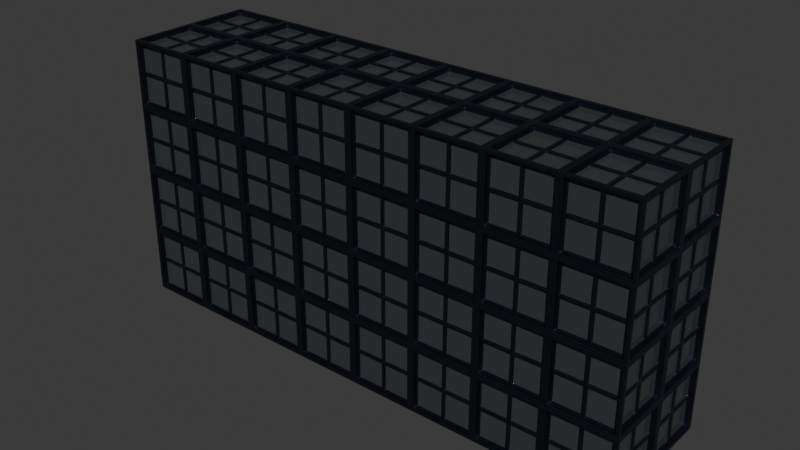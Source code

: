 # Source: residential.blend  (saved by Blender 4.0.36; exported with 4.5.12 LTS)
import bpy
from mathutils import Matrix  # noqa: F401  (used for matrix-valued properties, if any)

bpy.ops.wm.read_factory_settings(use_empty=True)
scene = bpy.context.scene
scene.name = 'Scene'

# ---- collections
col_collection = bpy.data.collections.new('Collection'); scene.collection.children.link(col_collection)

# ---- materials (node trees are filled in below, after node groups)
mat_material = bpy.data.materials.new('Material')
mat_material.alpha_threshold = 0.0
mat_material.use_transparent_shadow = False
mat_material.roughness = 0.5
mat_material.line_color = (0.0, 0.0, 0.0, 1.0)
mat_material_001 = bpy.data.materials.new('Material.001')
mat_material_001.use_transparent_shadow = False

# ---- material node trees
mat_material.use_nodes = True; mat_material.node_tree.nodes.clear()
_N = mat_material.node_tree.nodes; _L = mat_material.node_tree.links
n0 = _N.new('ShaderNodeOutputMaterial'); n0.name = 'Material Output'; n0.location = (300, 300)
n1 = _N.new('ShaderNodeBsdfPrincipled'); n1.name = 'Principled BSDF'; n1.location = (10, 300)
n1.inputs[0].default_value = (0.06117, 0.07177, 0.09997, 1.0)
n1.inputs[1].default_value = 1.0
n1.inputs[2].default_value = 0.4
n1.inputs[3].default_value = 1.45
_L.new(n1.outputs[0], n0.inputs[0])
n0.is_active_output = True
mat_material_001.use_nodes = True; mat_material_001.node_tree.nodes.clear()
_N = mat_material_001.node_tree.nodes; _L = mat_material_001.node_tree.links
n0 = _N.new('ShaderNodeBsdfPrincipled'); n0.name = 'Principled BSDF'; n0.location = (10, 300)
n0.inputs[0].default_value = (0.04028, 0.04688, 0.05, 1.0)
n0.inputs[2].default_value = 0.0
n0.inputs[3].default_value = 1.45
n1 = _N.new('ShaderNodeOutputMaterial'); n1.name = 'Material Output'; n1.location = (300, 300)
_L.new(n0.outputs[0], n1.inputs[0])
n1.is_active_output = True

# ---- world
world_world = bpy.data.worlds.new('World'); scene.world = world_world
world_world.use_nodes = True; world_world.node_tree.nodes.clear()
_N = world_world.node_tree.nodes; _L = world_world.node_tree.links
n0 = _N.new('ShaderNodeOutputWorld'); n0.name = 'World Output'; n0.location = (300, 300)
n1 = _N.new('ShaderNodeBackground'); n1.name = 'Background'; n1.location = (10, 300)
n1.inputs[0].default_value = (0.05088, 0.05088, 0.05088, 1.0)
_L.new(n1.outputs[0], n0.inputs[0])
n0.is_active_output = True
world_world.color = (0.05088, 0.05088, 0.05088)
world_world.use_sun_shadow = False
world_world.sun_shadow_jitter_overblur = 0.0

# ---- meshes
me_cube_002 = bpy.data.meshes.new('Cube.002')
me_cube_002.from_pydata([(-1.0, -1.0, -1.0), (-1.0, -1.0, 1.0), (-1.0, 1.0, -1.0), (-1.0, 1.0, 1.0), (1.0, -1.0, -1.0), (1.0, -1.0, 1.0), (1.0, 1.0, -1.0), (1.0, 1.0, 1.0), (-1.0, -0.9, -0.9), (-1.0, -0.9, 0.9), (-1.0, 0.9, 0.9), (-1.0, 0.9, -0.9), (-0.9, 1.0, -0.9), (-0.9, 1.0, 0.9), (0.9, 1.0, 0.9), (0.9, 1.0, -0.9), (1.0, 0.9, -0.9), (1.0, 0.9, 0.9), (1.0, -0.9, 0.9), (1.0, -0.9, -0.9), (0.9, -1.0, -0.9), (0.9, -1.0, 0.9), (-0.9, -1.0, 0.9), (-0.9, -1.0, -0.9), (-0.9, 0.9, -1.0), (0.9, 0.9, -1.0), (0.9, -0.9, -1.0), (-0.9, -0.9, -1.0), (0.9, 0.9, 1.0), (-0.9, 0.9, 1.0), (-0.9, -0.9, 1.0), (0.9, -0.9, 1.0), (-0.9, -0.9, -0.9), (-0.9, -0.9, 0.9), (-0.9, 0.9, -0.9), (-0.9, 0.9, 0.9), (-0.9, 0.9, 0.9), (-0.9, 0.9, -0.9), (0.9, 0.9, -0.9), (0.9, 0.9, 0.9), (0.9, 0.9, 0.9), (0.9, 0.9, -0.9), (0.9, -0.9, -0.9), (0.9, -0.9, 0.9), (0.9, -0.9, 0.9), (0.9, -0.9, -0.9), (-0.9, -0.9, -0.9), (-0.9, -0.9, 0.9), (0.9, 0.9, -0.9), (-0.9, 0.9, -0.9), (-0.9, -0.9, -0.9), (0.9, -0.9, -0.9), (-0.9, 0.9, 0.9), (0.9, 0.9, 0.9), (0.9, -0.9, 0.9), (-0.9, -0.9, 0.9), (-0.9, -0.9, 0.0), (-0.9, 0.0, -0.9), (-0.9, 0.0, 0.9), (-0.9, 0.9, 0.0), (-0.9, 0.9, 0.0), (0.0, 0.9, -0.9), (0.0, 0.9, 0.9), (0.9, 0.9, 0.0), (0.9, 0.9, 0.0), (0.9, 0.0, -0.9), (0.9, 0.0, 0.9), (0.9, -0.9, 0.0), (0.9, -0.9, 0.0), (0.0, -0.9, -0.9), (0.0, -0.9, 0.9), (-0.9, -0.9, 0.0), (0.0, 0.9, -0.9), (-0.9, 0.0, -0.9), (0.9, 0.0, -0.9), (0.0, -0.9, -0.9), (0.0, 0.9, 0.9), (0.9, 0.0, 0.9), (-0.9, 0.0, 0.9), (0.0, -0.9, 0.9), (0.0, 0.0, 0.9), (0.0, 0.0, -0.9), (0.0, -0.9, 0.0), (0.9, 0.0, 0.0), (0.0, 0.9, 0.0), (-0.9, 0.0, 0.0), (-0.9, 0.05, 0.05), (-0.9, 0.05, 0.85), (-0.9, 0.85, 0.85), (-0.9, 0.85, 0.05), (0.05, 0.9, 0.05), (0.05, 0.9, 0.85), (0.85, 0.9, 0.85), (0.85, 0.9, 0.05), (0.9, -0.05, 0.05), (0.9, -0.05, 0.85), (0.9, -0.85, 0.85), (0.9, -0.85, 0.05), (-0.05, -0.9, 0.05), (-0.05, -0.9, 0.85), (-0.85, -0.9, 0.85), (-0.85, -0.9, 0.05), (0.05, -0.05, -0.9), (0.85, -0.05, -0.9), (0.85, -0.85, -0.9), (0.05, -0.85, -0.9), (-0.05, -0.05, 0.9), (-0.85, -0.05, 0.9), (-0.85, -0.85, 0.9), (-0.05, -0.85, 0.9), (0.85, -0.05, 0.9), (0.05, -0.05, 0.9), (0.05, -0.85, 0.9), (0.85, -0.85, 0.9), (0.85, 0.85, 0.9), (0.05, 0.85, 0.9), (0.05, 0.05, 0.9), (0.85, 0.05, 0.9), (-0.05, 0.85, 0.9), (-0.85, 0.85, 0.9), (-0.85, 0.05, 0.9), (-0.05, 0.05, 0.9), (-0.85, -0.05, -0.9), (-0.05, -0.05, -0.9), (-0.05, -0.85, -0.9), (-0.85, -0.85, -0.9), (-0.85, 0.85, -0.9), (-0.05, 0.85, -0.9), (-0.05, 0.05, -0.9), (-0.85, 0.05, -0.9), (0.05, 0.85, -0.9), (0.85, 0.85, -0.9), (0.85, 0.05, -0.9), (0.05, 0.05, -0.9), (-0.05, -0.9, -0.85), (-0.05, -0.9, -0.05), (-0.85, -0.9, -0.05), (-0.85, -0.9, -0.85), (0.85, -0.9, -0.85), (0.85, -0.9, -0.05), (0.05, -0.9, -0.05), (0.05, -0.9, -0.85), (0.85, -0.9, 0.05), (0.85, -0.9, 0.85), (0.05, -0.9, 0.85), (0.05, -0.9, 0.05), (0.9, -0.05, -0.85), (0.9, -0.05, -0.05), (0.9, -0.85, -0.05), (0.9, -0.85, -0.85), (0.9, 0.85, -0.85), (0.9, 0.85, -0.05), (0.9, 0.05, -0.05), (0.9, 0.05, -0.85), (0.9, 0.85, 0.05), (0.9, 0.85, 0.85), (0.9, 0.05, 0.85), (0.9, 0.05, 0.05), (0.05, 0.9, -0.85), (0.05, 0.9, -0.05), (0.85, 0.9, -0.05), (0.85, 0.9, -0.85), (-0.85, 0.9, -0.85), (-0.85, 0.9, -0.05), (-0.05, 0.9, -0.05), (-0.05, 0.9, -0.85), (-0.85, 0.9, 0.05), (-0.85, 0.9, 0.85), (-0.05, 0.9, 0.85), (-0.05, 0.9, 0.05), (-0.9, 0.05, -0.85), (-0.9, 0.05, -0.05), (-0.9, 0.85, -0.05), (-0.9, 0.85, -0.85), (-0.9, -0.85, -0.85), (-0.9, -0.85, -0.05), (-0.9, -0.05, -0.05), (-0.9, -0.05, -0.85), (-0.9, -0.85, 0.05), (-0.9, -0.85, 0.85), (-0.9, -0.05, 0.85), (-0.9, -0.05, 0.05), (-0.85, 0.05, 0.85), (-0.85, 0.05, 0.05), (-0.85, 0.85, 0.05), (-0.85, 0.85, 0.85), (0.05, 0.85, 0.85), (0.05, 0.85, 0.05), (0.85, 0.85, 0.05), (0.85, 0.85, 0.85), (0.85, -0.05, 0.85), (0.85, -0.05, 0.05), (0.85, -0.85, 0.05), (0.85, -0.85, 0.85), (-0.05, -0.85, 0.85), (-0.05, -0.85, 0.05), (-0.85, -0.85, 0.05), (-0.85, -0.85, 0.85), (0.85, -0.05, -0.85), (0.05, -0.05, -0.85), (0.05, -0.85, -0.85), (0.85, -0.85, -0.85), (-0.85, -0.05, 0.85), (-0.05, -0.05, 0.85), (-0.05, -0.85, 0.85), (-0.85, -0.85, 0.85), (0.05, -0.05, 0.85), (0.85, -0.05, 0.85), (0.85, -0.85, 0.85), (0.05, -0.85, 0.85), (0.05, 0.85, 0.85), (0.85, 0.85, 0.85), (0.85, 0.05, 0.85), (0.05, 0.05, 0.85), (-0.85, 0.85, 0.85), (-0.05, 0.85, 0.85), (-0.05, 0.05, 0.85), (-0.85, 0.05, 0.85), (-0.05, -0.05, -0.85), (-0.85, -0.05, -0.85), (-0.85, -0.85, -0.85), (-0.05, -0.85, -0.85), (-0.05, 0.85, -0.85), (-0.85, 0.85, -0.85), (-0.85, 0.05, -0.85), (-0.05, 0.05, -0.85), (0.85, 0.85, -0.85), (0.05, 0.85, -0.85), (0.05, 0.05, -0.85), (0.85, 0.05, -0.85), (-0.05, -0.85, -0.05), (-0.05, -0.85, -0.85), (-0.85, -0.85, -0.85), (-0.85, -0.85, -0.05), (0.85, -0.85, -0.05), (0.85, -0.85, -0.85), (0.05, -0.85, -0.85), (0.05, -0.85, -0.05), (0.85, -0.85, 0.85), (0.85, -0.85, 0.05), (0.05, -0.85, 0.05), (0.05, -0.85, 0.85), (0.85, -0.05, -0.05), (0.85, -0.05, -0.85), (0.85, -0.85, -0.85), (0.85, -0.85, -0.05), (0.85, 0.85, -0.05), (0.85, 0.85, -0.85), (0.85, 0.05, -0.85), (0.85, 0.05, -0.05), (0.85, 0.85, 0.85), (0.85, 0.85, 0.05), (0.85, 0.05, 0.05), (0.85, 0.05, 0.85), (0.05, 0.85, -0.05), (0.05, 0.85, -0.85), (0.85, 0.85, -0.85), (0.85, 0.85, -0.05), (-0.85, 0.85, -0.05), (-0.85, 0.85, -0.85), (-0.05, 0.85, -0.85), (-0.05, 0.85, -0.05), (-0.85, 0.85, 0.85), (-0.85, 0.85, 0.05), (-0.05, 0.85, 0.05), (-0.05, 0.85, 0.85), (-0.85, 0.05, -0.05), (-0.85, 0.05, -0.85), (-0.85, 0.85, -0.85), (-0.85, 0.85, -0.05), (-0.85, -0.85, -0.85), (-0.85, -0.85, -0.05), (-0.85, -0.05, -0.85), (-0.85, -0.05, -0.05), (-0.85, -0.85, 0.05), (-0.85, -0.85, 0.85), (-0.85, -0.05, 0.05), (-0.85, -0.05, 0.85)], [], [(9, 10, 35, 58, 33), (20, 21, 44, 68, 45), (15, 12, 37, 61, 38), (16, 17, 40, 64, 41), (11, 8, 32, 57, 34), (12, 13, 36, 60, 37), (0, 1, 9, 8), (1, 3, 10, 9), (3, 2, 11, 10), (2, 0, 8, 11), (2, 3, 13, 12), (3, 7, 14, 13), (7, 6, 15, 14), (6, 2, 12, 15), (6, 7, 17, 16), (7, 5, 18, 17), (5, 4, 19, 18), (4, 6, 16, 19), (4, 5, 21, 20), (5, 1, 22, 21), (1, 0, 23, 22), (0, 4, 20, 23), (2, 6, 25, 24), (6, 4, 26, 25), (4, 0, 27, 26), (0, 2, 24, 27), (7, 3, 29, 28), (3, 1, 30, 29), (1, 5, 31, 30), (5, 7, 28, 31), (161, 158, 255, 256), (106, 107, 202, 203), (172, 173, 268, 269), (119, 120, 217, 214), (158, 159, 254, 255), (171, 172, 269, 266), (19, 16, 41, 65, 42), (24, 25, 48, 72, 49), (13, 14, 39, 62, 36), (23, 20, 45, 69, 46), (28, 29, 52, 76, 53), (10, 11, 34, 59, 35), (17, 18, 43, 66, 40), (27, 24, 49, 73, 50), (14, 15, 38, 63, 39), (21, 22, 47, 70, 44), (31, 28, 53, 77, 54), (18, 19, 42, 67, 43), (25, 26, 51, 74, 48), (22, 23, 46, 71, 47), (29, 30, 55, 78, 52), (26, 27, 50, 75, 51), (30, 31, 54, 79, 55), (8, 9, 33, 56, 32), (121, 118, 215, 216), (132, 133, 228, 229), (173, 170, 267, 268), (118, 119, 214, 215), (131, 132, 229, 226), (92, 93, 188, 189), (170, 171, 266, 267), (133, 130, 227, 228), (144, 145, 240, 241), (91, 92, 189, 186), (130, 131, 226, 227), (143, 144, 241, 238), (93, 90, 187, 188), (104, 105, 200, 201), (145, 142, 239, 240), (90, 91, 186, 187), (156, 157, 252, 253), (103, 104, 201, 198), (85, 58, 87, 86), (58, 35, 88, 87), (35, 59, 89, 88), (59, 85, 86, 89), (84, 62, 91, 90), (62, 39, 92, 91), (39, 63, 93, 92), (63, 84, 90, 93), (83, 66, 95, 94), (66, 43, 96, 95), (43, 67, 97, 96), (67, 83, 94, 97), (82, 70, 99, 98), (70, 47, 100, 99), (47, 71, 101, 100), (71, 82, 98, 101), (81, 74, 103, 102), (74, 51, 104, 103), (51, 75, 105, 104), (75, 81, 102, 105), (80, 78, 107, 106), (78, 55, 108, 107), (55, 79, 109, 108), (79, 80, 106, 109), (77, 80, 111, 110), (80, 79, 112, 111), (79, 54, 113, 112), (54, 77, 110, 113), (53, 76, 115, 114), (76, 80, 116, 115), (80, 77, 117, 116), (77, 53, 114, 117), (76, 52, 119, 118), (52, 78, 120, 119), (78, 80, 121, 120), (80, 76, 118, 121), (73, 81, 123, 122), (81, 75, 124, 123), (75, 50, 125, 124), (50, 73, 122, 125), (49, 72, 127, 126), (72, 81, 128, 127), (81, 73, 129, 128), (73, 49, 126, 129), (72, 48, 131, 130), (48, 74, 132, 131), (74, 81, 133, 132), (81, 72, 130, 133), (69, 82, 135, 134), (82, 71, 136, 135), (71, 46, 137, 136), (46, 69, 134, 137), (45, 68, 139, 138), (68, 82, 140, 139), (82, 69, 141, 140), (69, 45, 138, 141), (68, 44, 143, 142), (44, 70, 144, 143), (70, 82, 145, 144), (82, 68, 142, 145), (65, 83, 147, 146), (83, 67, 148, 147), (67, 42, 149, 148), (42, 65, 146, 149), (41, 64, 151, 150), (64, 83, 152, 151), (83, 65, 153, 152), (65, 41, 150, 153), (64, 40, 155, 154), (40, 66, 156, 155), (66, 83, 157, 156), (83, 64, 154, 157), (61, 84, 159, 158), (84, 63, 160, 159), (63, 38, 161, 160), (38, 61, 158, 161), (37, 60, 163, 162), (60, 84, 164, 163), (84, 61, 165, 164), (61, 37, 162, 165), (60, 36, 167, 166), (36, 62, 168, 167), (62, 84, 169, 168), (84, 60, 166, 169), (57, 85, 171, 170), (85, 59, 172, 171), (59, 34, 173, 172), (34, 57, 170, 173), (32, 56, 175, 174), (56, 85, 176, 175), (85, 57, 177, 176), (57, 32, 174, 177), (56, 33, 179, 178), (33, 58, 180, 179), (58, 85, 181, 180), (85, 56, 178, 181), (183, 182, 185, 184), (187, 186, 189, 188), (191, 190, 193, 192), (195, 194, 197, 196), (199, 198, 201, 200), (203, 202, 205, 204), (207, 206, 209, 208), (211, 210, 213, 212), (215, 214, 217, 216), (219, 218, 221, 220), (223, 222, 225, 224), (227, 226, 229, 228), (231, 230, 233, 232), (235, 234, 237, 236), (239, 238, 241, 240), (243, 242, 245, 244), (247, 246, 249, 248), (251, 250, 253, 252), (255, 254, 257, 256), (259, 258, 261, 260), (263, 262, 265, 264), (267, 266, 269, 268), (270, 271, 273, 272), (274, 275, 277, 276), (120, 121, 216, 217), (109, 106, 203, 204), (159, 160, 257, 254), (146, 147, 242, 243), (107, 108, 205, 202), (160, 161, 256, 257), (94, 95, 190, 191), (149, 146, 243, 244), (108, 109, 204, 205), (97, 94, 191, 192), (147, 148, 245, 242), (134, 135, 230, 231), (95, 96, 193, 190), (148, 149, 244, 245), (137, 134, 231, 232), (174, 175, 271, 270), (96, 97, 192, 193), (135, 136, 233, 230), (122, 123, 218, 219), (177, 174, 270, 272), (136, 137, 232, 233), (125, 122, 219, 220), (175, 176, 273, 271), (162, 163, 258, 259), (123, 124, 221, 218), (176, 177, 272, 273), (110, 111, 206, 207), (165, 162, 259, 260), (124, 125, 220, 221), (113, 110, 207, 208), (163, 164, 261, 258), (150, 151, 246, 247), (111, 112, 209, 206), (164, 165, 260, 261), (98, 99, 194, 195), (153, 150, 247, 248), (112, 113, 208, 209), (101, 98, 195, 196), (151, 152, 249, 246), (138, 139, 234, 235), (99, 100, 197, 194), (152, 153, 248, 249), (86, 87, 182, 183), (141, 138, 235, 236), (178, 179, 275, 274), (100, 101, 196, 197), (89, 86, 183, 184), (139, 140, 237, 234), (126, 127, 222, 223), (181, 178, 274, 276), (87, 88, 185, 182), (140, 141, 236, 237), (129, 126, 223, 224), (179, 180, 277, 275), (166, 167, 262, 263), (88, 89, 184, 185), (127, 128, 225, 222), (180, 181, 276, 277), (114, 115, 210, 211), (169, 166, 263, 264), (128, 129, 224, 225), (117, 114, 211, 212), (167, 168, 265, 262), (154, 155, 250, 251), (115, 116, 213, 210), (168, 169, 264, 265), (102, 103, 198, 199), (157, 154, 251, 252), (116, 117, 212, 213), (105, 102, 199, 200), (155, 156, 253, 250), (142, 143, 238, 239)])
me_cube_002.polygons.foreach_set('use_smooth', [True] * 264)
me_cube_002.polygons.foreach_set('material_index', [0, 0, 0, 0, 0, 0, 0, 0, 0, 0, 0, 0, 0, 0, 0, 0, 0, 0, 0, 0, 0, 0, 0, 0, 0, 0, 0, 0, 0, 0, 0, 0, 0, 0, 0, 0, 0, 0, 0, 0, 0, 0, 0, 0, 0, 0, 0, 0, 0, 0, 0, 0, 0, 0, 0, 0, 0, 0, 0, 0, 0, 0, 0, 0, 0, 0, 0, 0, 0, 0, 0, 0, 0, 0, 0, 0, 0, 0, 0, 0, 0, 0, 0, 0, 0, 0, 0, 0, 0, 0, 0, 0, 0, 0, 0, 0, 0, 0, 0, 0, 0, 0, 0, 0, 0, 0, 0, 0, 0, 0, 0, 0, 0, 0, 0, 0, 0, 0, 0, 0, 0, 0, 0, 0, 0, 0, 0, 0, 0, 0, 0, 0, 0, 0, 0, 0, 0, 0, 0, 0, 0, 0, 0, 0, 0, 0, 0, 0, 0, 0, 0, 0, 0, 0, 0, 0, 0, 0, 0, 0, 0, 0, 0, 0, 0, 0, 0, 0, 1, 1, 1, 1, 1, 1, 1, 1, 1, 1, 1, 1, 1, 1, 1, 1, 1, 1, 1, 1, 1, 1, 1, 1, 0, 0, 0, 0, 0, 0, 0, 0, 0, 0, 0, 0, 0, 0, 0, 0, 0, 0, 0, 0, 0, 0, 0, 0, 0, 0, 0, 0, 0, 0, 0, 0, 0, 0, 0, 0, 0, 0, 0, 0, 0, 0, 0, 0, 0, 0, 0, 0, 0, 0, 0, 0, 0, 0, 0, 0, 0, 0, 0, 0, 0, 0, 0, 0, 0, 0, 0, 0, 0, 0, 0, 0])
_uv = me_cube_002.uv_layers.new(name='UVMap')
_uv.uv.foreach_set('vector', [0.6125, 0.0125, 0.6125, 0.2375, 0.6125, 0.2375, 0.6125, 0.125, 0.6125, 0.0125, 0.3875, 0.7625, 0.6125, 0.7625, 0.6125, 0.7625, 0.5, 0.7625, 0.3875, 0.7625, 0.3875, 0.4875, 0.3875, 0.2625, 0.3875, 0.2625, 0.3875, 0.375, 0.3875, 0.4875, 0.3875, 0.5125, 0.6125, 0.5125, 0.6125, 0.5125, 0.5, 0.5125, 0.3875, 0.5125, 0.3875, 0.2375, 0.3875, 0.0125, 0.3875, 0.0125, 0.3875, 0.125, 0.3875, 0.2375, 0.3875, 0.2625, 0.6125, 0.2625, 0.6125, 0.2625, 0.5, 0.2625, 0.3875, 0.2625, 0.375, 0.0, 0.625, 0.0, 0.6125, 0.0125, 0.3875, 0.0125, 0.625, 0.0, 0.625, 0.25, 0.6125, 0.2375, 0.6125, 0.0125, 0.625, 0.25, 0.375, 0.25, 0.3875, 0.2375, 0.6125, 0.2375, 0.375, 0.25, 0.375, 0.0, 0.3875, 0.0125, 0.3875, 0.2375, 0.375, 0.25, 0.625, 0.25, 0.6125, 0.2625, 0.3875, 0.2625, 0.625, 0.25, 0.625, 0.5, 0.6125, 0.4875, 0.6125, 0.2625, 0.625, 0.5, 0.375, 0.5, 0.3875, 0.4875, 0.6125, 0.4875, 0.375, 0.5, 0.375, 0.25, 0.3875, 0.2625, 0.3875, 0.4875, 0.375, 0.5, 0.625, 0.5, 0.6125, 0.5125, 0.3875, 0.5125, 0.625, 0.5, 0.625, 0.75, 0.6125, 0.7375, 0.6125, 0.5125, 0.625, 0.75, 0.375, 0.75, 0.3875, 0.7375, 0.6125, 0.7375, 0.375, 0.75, 0.375, 0.5, 0.3875, 0.5125, 0.3875, 0.7375, 0.375, 0.75, 0.625, 0.75, 0.6125, 0.7625, 0.3875, 0.7625, 0.625, 0.75, 0.625, 1.0, 0.6125, 0.9875, 0.6125, 0.7625, 0.625, 1.0, 0.375, 1.0, 0.3875, 0.9875, 0.6125, 0.9875, 0.375, 1.0, 0.375, 0.75, 0.3875, 0.7625, 0.3875, 0.9875, 0.125, 0.5, 0.375, 0.5, 0.3625, 0.5125, 0.1375, 0.5125, 0.375, 0.5, 0.375, 0.75, 0.3625, 0.7375, 0.3625, 0.5125, 0.375, 0.75, 0.125, 0.75, 0.1375, 0.7375, 0.3625, 0.7375, 0.125, 0.75, 0.125, 0.5, 0.1375, 0.5125, 0.1375, 0.7375, 0.625, 0.5, 0.875, 0.5, 0.8625, 0.5125, 0.6375, 0.5125, 0.875, 0.5, 0.875, 0.75, 0.8625, 0.7375, 0.8625, 0.5125, 0.875, 0.75, 0.625, 0.75, 0.6375, 0.7375, 0.8625, 0.7375, 0.625, 0.75, 0.625, 0.5, 0.6375, 0.5125, 0.6375, 0.7375, 0.3937, 0.4812, 0.3937, 0.3812, 0.3937, 0.3812, 0.3937, 0.4812, 0.7562, 0.6312, 0.8562, 0.6312, 0.8562, 0.6312, 0.7562, 0.6312, 0.4937, 0.2312, 0.3937, 0.2312, 0.3937, 0.2312, 0.4937, 0.2312, 0.8562, 0.5188, 0.8562, 0.6188, 0.8562, 0.6188, 0.8562, 0.5188, 0.3937, 0.3812, 0.4937, 0.3812, 0.4937, 0.3812, 0.3937, 0.3812, 0.4937, 0.1312, 0.4937, 0.2312, 0.4937, 0.2312, 0.4937, 0.1312, 0.3875, 0.7375, 0.3875, 0.5125, 0.3875, 0.5125, 0.3875, 0.625, 0.3875, 0.7375, 0.1375, 0.5125, 0.3625, 0.5125, 0.3625, 0.5125, 0.25, 0.5125, 0.1375, 0.5125, 0.6125, 0.2625, 0.6125, 0.4875, 0.6125, 0.4875, 0.6125, 0.375, 0.6125, 0.2625, 0.3875, 0.9875, 0.3875, 0.7625, 0.3875, 0.7625, 0.3875, 0.875, 0.3875, 0.9875, 0.6375, 0.5125, 0.8625, 0.5125, 0.8625, 0.5125, 0.75, 0.5125, 0.6375, 0.5125, 0.6125, 0.2375, 0.3875, 0.2375, 0.3875, 0.2375, 0.5, 0.2375, 0.6125, 0.2375, 0.6125, 0.5125, 0.6125, 0.7375, 0.6125, 0.7375, 0.6125, 0.625, 0.6125, 0.5125, 0.1375, 0.7375, 0.1375, 0.5125, 0.1375, 0.5125, 0.1375, 0.625, 0.1375, 0.7375, 0.6125, 0.4875, 0.3875, 0.4875, 0.3875, 0.4875, 0.5, 0.4875, 0.6125, 0.4875, 0.6125, 0.7625, 0.6125, 0.9875, 0.6125, 0.9875, 0.6125, 0.875, 0.6125, 0.7625, 0.6375, 0.7375, 0.6375, 0.5125, 0.6375, 0.5125, 0.6375, 0.625, 0.6375, 0.7375, 0.6125, 0.7375, 0.3875, 0.7375, 0.3875, 0.7375, 0.5, 0.7375, 0.6125, 0.7375, 0.3625, 0.5125, 0.3625, 0.7375, 0.3625, 0.7375, 0.3625, 0.625, 0.3625, 0.5125, 0.6125, 0.9875, 0.3875, 0.9875, 0.3875, 0.9875, 0.5, 0.9875, 0.6125, 0.9875, 0.8625, 0.5125, 0.8625, 0.7375, 0.8625, 0.7375, 0.8625, 0.625, 0.8625, 0.5125, 0.3625, 0.7375, 0.1375, 0.7375, 0.1375, 0.7375, 0.25, 0.7375, 0.3625, 0.7375, 0.8625, 0.7375, 0.6375, 0.7375, 0.6375, 0.7375, 0.75, 0.7375, 0.8625, 0.7375, 0.3875, 0.0125, 0.6125, 0.0125, 0.6125, 0.0125, 0.5, 0.0125, 0.3875, 0.0125, 0.7562, 0.6187, 0.7562, 0.5187, 0.7562, 0.5187, 0.7562, 0.6187, 0.3563, 0.6188, 0.2562, 0.6187, 0.2562, 0.6187, 0.3563, 0.6188, 0.3937, 0.2312, 0.3937, 0.1312, 0.3937, 0.1312, 0.3937, 0.2312, 0.7562, 0.5187, 0.8562, 0.5188, 0.8562, 0.5188, 0.7562, 0.5187, 0.3562, 0.5188, 0.3563, 0.6188, 0.3563, 0.6188, 0.3562, 0.5188, 0.6062, 0.4812, 0.5062, 0.4812, 0.5062, 0.4812, 0.6062, 0.4812, 0.3937, 0.1312, 0.4937, 0.1312, 0.4937, 0.1312, 0.3937, 0.1312, 0.2562, 0.6187, 0.2562, 0.5187, 0.2562, 0.5187, 0.2562, 0.6187, 0.6062, 0.8687, 0.5062, 0.8687, 0.5062, 0.8687, 0.6062, 0.8687, 0.6062, 0.3812, 0.6062, 0.4812, 0.6062, 0.4812, 0.6062, 0.3812, 0.2562, 0.5187, 0.3562, 0.5188, 0.3562, 0.5188, 0.2562, 0.5187, 0.6062, 0.7688, 0.6062, 0.8687, 0.6062, 0.8687, 0.6062, 0.7688, 0.5062, 0.4812, 0.5062, 0.3812, 0.5062, 0.3812, 0.5062, 0.4812, 0.3563, 0.7312, 0.2562, 0.7312, 0.2562, 0.7312, 0.3563, 0.7312, 0.5062, 0.8687, 0.5062, 0.7687, 0.5062, 0.7687, 0.5062, 0.8687, 0.5062, 0.3812, 0.6062, 0.3812, 0.6062, 0.3812, 0.5062, 0.3812, 0.6062, 0.6188, 0.5062, 0.6187, 0.5062, 0.6187, 0.6062, 0.6188, 0.3562, 0.6312, 0.3563, 0.7312, 0.3563, 0.7312, 0.3562, 0.6312, 0.5, 0.125, 0.6125, 0.125, 0.6062, 0.1312, 0.5062, 0.1312, 0.6125, 0.125, 0.6125, 0.2375, 0.6062, 0.2312, 0.6062, 0.1312, 0.6125, 0.2375, 0.5, 0.2375, 0.5062, 0.2312, 0.6062, 0.2312, 0.5, 0.2375, 0.5, 0.125, 0.5062, 0.1312, 0.5062, 0.2312, 0.5, 0.375, 0.6125, 0.375, 0.6062, 0.3812, 0.5062, 0.3812, 0.6125, 0.375, 0.6125, 0.4875, 0.6062, 0.4812, 0.6062, 0.3812, 0.6125, 0.4875, 0.5, 0.4875, 0.5062, 0.4812, 0.6062, 0.4812, 0.5, 0.4875, 0.5, 0.375, 0.5062, 0.3812, 0.5062, 0.4812, 0.5, 0.625, 0.6125, 0.625, 0.6062, 0.6312, 0.5062, 0.6312, 0.6125, 0.625, 0.6125, 0.7375, 0.6062, 0.7312, 0.6062, 0.6312, 0.6125, 0.7375, 0.5, 0.7375, 0.5062, 0.7312, 0.6062, 0.7312, 0.5, 0.7375, 0.5, 0.625, 0.5062, 0.6312, 0.5062, 0.7312, 0.5, 0.875, 0.6125, 0.875, 0.6062, 0.8812, 0.5062, 0.8812, 0.6125, 0.875, 0.6125, 0.9875, 0.6062, 0.9812, 0.6062, 0.8812, 0.6125, 0.9875, 0.5, 0.9875, 0.5062, 0.9812, 0.6062, 0.9812, 0.5, 0.9875, 0.5, 0.875, 0.5062, 0.8812, 0.5062, 0.9812, 0.25, 0.625, 0.3625, 0.625, 0.3562, 0.6312, 0.2562, 0.6312, 0.3625, 0.625, 0.3625, 0.7375, 0.3563, 0.7312, 0.3562, 0.6312, 0.3625, 0.7375, 0.25, 0.7375, 0.2562, 0.7312, 0.3563, 0.7312, 0.25, 0.7375, 0.25, 0.625, 0.2562, 0.6312, 0.2562, 0.7312, 0.75, 0.625, 0.8625, 0.625, 0.8562, 0.6312, 0.7562, 0.6312, 0.8625, 0.625, 0.8625, 0.7375, 0.8562, 0.7312, 0.8562, 0.6312, 0.8625, 0.7375, 0.75, 0.7375, 0.7562, 0.7312, 0.8562, 0.7312, 0.75, 0.7375, 0.75, 0.625, 0.7562, 0.6312, 0.7562, 0.7312, 0.6375, 0.625, 0.75, 0.625, 0.7437, 0.6312, 0.6437, 0.6312, 0.75, 0.625, 0.75, 0.7375, 0.7438, 0.7312, 0.7437, 0.6312, 0.75, 0.7375, 0.6375, 0.7375, 0.6437, 0.7312, 0.7438, 0.7312, 0.6375, 0.7375, 0.6375, 0.625, 0.6437, 0.6312, 0.6437, 0.7312, 0.6375, 0.5125, 0.75, 0.5125, 0.7437, 0.5187, 0.6438, 0.5187, 0.75, 0.5125, 0.75, 0.625, 0.7438, 0.6188, 0.7437, 0.5187, 0.75, 0.625, 0.6375, 0.625, 0.6437, 0.6187, 0.7438, 0.6188, 0.6375, 0.625, 0.6375, 0.5125, 0.6438, 0.5187, 0.6437, 0.6187, 0.75, 0.5125, 0.8625, 0.5125, 0.8562, 0.5188, 0.7562, 0.5187, 0.8625, 0.5125, 0.8625, 0.625, 0.8562, 0.6188, 0.8562, 0.5188, 0.8625, 0.625, 0.75, 0.625, 0.7562, 0.6187, 0.8562, 0.6188, 0.75, 0.625, 0.75, 0.5125, 0.7562, 0.5187, 0.7562, 0.6187, 0.1375, 0.625, 0.25, 0.625, 0.2437, 0.6312, 0.1437, 0.6312, 0.25, 0.625, 0.25, 0.7375, 0.2438, 0.7312, 0.2437, 0.6312, 0.25, 0.7375, 0.1375, 0.7375, 0.1437, 0.7312, 0.2438, 0.7312, 0.1375, 0.7375, 0.1375, 0.625, 0.1437, 0.6312, 0.1437, 0.7312, 0.1375, 0.5125, 0.25, 0.5125, 0.2438, 0.5187, 0.1437, 0.5187, 0.25, 0.5125, 0.25, 0.625, 0.2438, 0.6188, 0.2438, 0.5187, 0.25, 0.625, 0.1375, 0.625, 0.1437, 0.6187, 0.2438, 0.6188, 0.1375, 0.625, 0.1375, 0.5125, 0.1437, 0.5187, 0.1437, 0.6187, 0.25, 0.5125, 0.3625, 0.5125, 0.3562, 0.5188, 0.2562, 0.5187, 0.3625, 0.5125, 0.3625, 0.625, 0.3563, 0.6188, 0.3562, 0.5188, 0.3625, 0.625, 0.25, 0.625, 0.2562, 0.6187, 0.3563, 0.6188, 0.25, 0.625, 0.25, 0.5125, 0.2562, 0.5187, 0.2562, 0.6187, 0.3875, 0.875, 0.5, 0.875, 0.4937, 0.8812, 0.3937, 0.8812, 0.5, 0.875, 0.5, 0.9875, 0.4937, 0.9812, 0.4937, 0.8812, 0.5, 0.9875, 0.3875, 0.9875, 0.3937, 0.9812, 0.4937, 0.9812, 0.3875, 0.9875, 0.3875, 0.875, 0.3937, 0.8812, 0.3937, 0.9812, 0.3875, 0.7625, 0.5, 0.7625, 0.4937, 0.7687, 0.3937, 0.7688, 0.5, 0.7625, 0.5, 0.875, 0.4937, 0.8688, 0.4937, 0.7687, 0.5, 0.875, 0.3875, 0.875, 0.3937, 0.8687, 0.4937, 0.8688, 0.3875, 0.875, 0.3875, 0.7625, 0.3937, 0.7688, 0.3937, 0.8687, 0.5, 0.7625, 0.6125, 0.7625, 0.6062, 0.7688, 0.5062, 0.7687, 0.6125, 0.7625, 0.6125, 0.875, 0.6062, 0.8687, 0.6062, 0.7688, 0.6125, 0.875, 0.5, 0.875, 0.5062, 0.8687, 0.6062, 0.8687, 0.5, 0.875, 0.5, 0.7625, 0.5062, 0.7687, 0.5062, 0.8687, 0.3875, 0.625, 0.5, 0.625, 0.4937, 0.6312, 0.3937, 0.6312, 0.5, 0.625, 0.5, 0.7375, 0.4937, 0.7312, 0.4937, 0.6312, 0.5, 0.7375, 0.3875, 0.7375, 0.3937, 0.7312, 0.4937, 0.7312, 0.3875, 0.7375, 0.3875, 0.625, 0.3937, 0.6312, 0.3937, 0.7312, 0.3875, 0.5125, 0.5, 0.5125, 0.4937, 0.5187, 0.3937, 0.5187, 0.5, 0.5125, 0.5, 0.625, 0.4937, 0.6188, 0.4937, 0.5187, 0.5, 0.625, 0.3875, 0.625, 0.3937, 0.6187, 0.4937, 0.6188, 0.3875, 0.625, 0.3875, 0.5125, 0.3937, 0.5187, 0.3937, 0.6187, 0.5, 0.5125, 0.6125, 0.5125, 0.6062, 0.5188, 0.5062, 0.5187, 0.6125, 0.5125, 0.6125, 0.625, 0.6062, 0.6188, 0.6062, 0.5188, 0.6125, 0.625, 0.5, 0.625, 0.5062, 0.6187, 0.6062, 0.6188, 0.5, 0.625, 0.5, 0.5125, 0.5062, 0.5187, 0.5062, 0.6187, 0.3875, 0.375, 0.5, 0.375, 0.4937, 0.3812, 0.3937, 0.3812, 0.5, 0.375, 0.5, 0.4875, 0.4937, 0.4812, 0.4937, 0.3812, 0.5, 0.4875, 0.3875, 0.4875, 0.3937, 0.4812, 0.4937, 0.4812, 0.3875, 0.4875, 0.3875, 0.375, 0.3937, 0.3812, 0.3937, 0.4812, 0.3875, 0.2625, 0.5, 0.2625, 0.4937, 0.2687, 0.3937, 0.2687, 0.5, 0.2625, 0.5, 0.375, 0.4937, 0.3687, 0.4937, 0.2687, 0.5, 0.375, 0.3875, 0.375, 0.3937, 0.3687, 0.4937, 0.3687, 0.3875, 0.375, 0.3875, 0.2625, 0.3937, 0.2687, 0.3937, 0.3687, 0.5, 0.2625, 0.6125, 0.2625, 0.6062, 0.2687, 0.5062, 0.2687, 0.6125, 0.2625, 0.6125, 0.375, 0.6062, 0.3688, 0.6062, 0.2687, 0.6125, 0.375, 0.5, 0.375, 0.5062, 0.3687, 0.6062, 0.3688, 0.5, 0.375, 0.5, 0.2625, 0.5062, 0.2687, 0.5062, 0.3687, 0.3875, 0.125, 0.5, 0.125, 0.4937, 0.1312, 0.3937, 0.1312, 0.5, 0.125, 0.5, 0.2375, 0.4937, 0.2312, 0.4937, 0.1312, 0.5, 0.2375, 0.3875, 0.2375, 0.3937, 0.2312, 0.4937, 0.2312, 0.3875, 0.2375, 0.3875, 0.125, 0.3937, 0.1312, 0.3937, 0.2312, 0.3875, 0.0125, 0.5, 0.0125, 0.4937, 0.01875, 0.3937, 0.01875, 0.5, 0.0125, 0.5, 0.125, 0.4937, 0.1187, 0.4937, 0.01875, 0.5, 0.125, 0.3875, 0.125, 0.3937, 0.1187, 0.4937, 0.1187, 0.3875, 0.125, 0.3875, 0.0125, 0.3937, 0.01875, 0.3937, 0.1187, 0.5, 0.0125, 0.6125, 0.0125, 0.6062, 0.01875, 0.5062, 0.01875, 0.6125, 0.0125, 0.6125, 0.125, 0.6062, 0.1188, 0.6062, 0.01875, 0.6125, 0.125, 0.5, 0.125, 0.5062, 0.1187, 0.6062, 0.1188, 0.5, 0.125, 0.5, 0.0125, 0.5062, 0.01875, 0.5062, 0.1187, 0.5062, 0.1312, 0.6062, 0.1312, 0.6062, 0.2312, 0.5062, 0.2312, 0.5062, 0.3812, 0.6062, 0.3812, 0.6062, 0.4812, 0.5062, 0.4812, 0.5062, 0.6312, 0.6062, 0.6312, 0.6062, 0.7312, 0.5062, 0.7312, 0.5062, 0.8812, 0.6062, 0.8812, 0.6062, 0.9812, 0.5062, 0.9812, 0.2562, 0.6312, 0.3562, 0.6312, 0.3563, 0.7312, 0.2562, 0.7312, 0.7562, 0.6312, 0.8562, 0.6312, 0.8562, 0.7312, 0.7562, 0.7312, 0.6437, 0.6312, 0.7437, 0.6312, 0.7438, 0.7312, 0.6437, 0.7312, 0.6438, 0.5187, 0.7437, 0.5187, 0.7438, 0.6188, 0.6437, 0.6187, 0.7562, 0.5187, 0.8562, 0.5188, 0.8562, 0.6188, 0.7562, 0.6187, 0.1437, 0.6312, 0.2437, 0.6312, 0.2438, 0.7312, 0.1437, 0.7312, 0.1437, 0.5187, 0.2438, 0.5187, 0.2438, 0.6188, 0.1437, 0.6187, 0.2562, 0.5187, 0.3562, 0.5188, 0.3563, 0.6188, 0.2562, 0.6187, 0.3937, 0.8812, 0.4937, 0.8812, 0.4937, 0.9812, 0.3937, 0.9812, 0.3937, 0.7688, 0.4937, 0.7687, 0.4937, 0.8688, 0.3937, 0.8687, 0.5062, 0.7687, 0.6062, 0.7688, 0.6062, 0.8687, 0.5062, 0.8687, 0.3937, 0.6312, 0.4937, 0.6312, 0.4937, 0.7312, 0.3937, 0.7312, 0.3937, 0.5187, 0.4937, 0.5187, 0.4937, 0.6188, 0.3937, 0.6187, 0.5062, 0.5187, 0.6062, 0.5188, 0.6062, 0.6188, 0.5062, 0.6187, 0.3937, 0.3812, 0.4937, 0.3812, 0.4937, 0.4812, 0.3937, 0.4812, 0.3937, 0.2687, 0.4937, 0.2687, 0.4937, 0.3687, 0.3937, 0.3687, 0.5062, 0.2687, 0.6062, 0.2687, 0.6062, 0.3688, 0.5062, 0.3687, 0.3937, 0.1312, 0.4937, 0.1312, 0.4937, 0.2312, 0.3937, 0.2312, 0.3937, 0.01875, 0.4937, 0.01875, 0.4937, 0.1187, 0.3937, 0.1187, 0.5062, 0.01875, 0.6062, 0.01875, 0.6062, 0.1188, 0.5062, 0.1187, 0.8562, 0.6188, 0.7562, 0.6187, 0.7562, 0.6187, 0.8562, 0.6188, 0.7562, 0.7312, 0.7562, 0.6312, 0.7562, 0.6312, 0.7562, 0.7312, 0.4937, 0.3812, 0.4937, 0.4812, 0.4937, 0.4812, 0.4937, 0.3812, 0.3937, 0.6312, 0.4937, 0.6312, 0.4937, 0.6312, 0.3937, 0.6312, 0.8562, 0.6312, 0.8562, 0.7312, 0.8562, 0.7312, 0.8562, 0.6312, 0.4937, 0.4812, 0.3937, 0.4812, 0.3937, 0.4812, 0.4937, 0.4812, 0.5062, 0.6312, 0.6062, 0.6312, 0.6062, 0.6312, 0.5062, 0.6312, 0.3937, 0.7312, 0.3937, 0.6312, 0.3937, 0.6312, 0.3937, 0.7312, 0.8562, 0.7312, 0.7562, 0.7312, 0.7562, 0.7312, 0.8562, 0.7312, 0.5062, 0.7312, 0.5062, 0.6312, 0.5062, 0.6312, 0.5062, 0.7312, 0.4937, 0.6312, 0.4937, 0.7312, 0.4937, 0.7312, 0.4937, 0.6312, 0.3937, 0.8812, 0.4937, 0.8812, 0.4937, 0.8812, 0.3937, 0.8812, 0.6062, 0.6312, 0.6062, 0.7312, 0.6062, 0.7312, 0.6062, 0.6312, 0.4937, 0.7312, 0.3937, 0.7312, 0.3937, 0.7312, 0.4937, 0.7312, 0.3937, 0.9812, 0.3937, 0.8812, 0.3937, 0.8812, 0.3937, 0.9812, 0.3937, 0.01875, 0.4937, 0.01875, 0.4937, 0.01875, 0.3937, 0.01875, 0.6062, 0.7312, 0.5062, 0.7312, 0.5062, 0.7312, 0.6062, 0.7312, 0.4937, 0.8812, 0.4937, 0.9812, 0.4937, 0.9812, 0.4937, 0.8812, 0.1437, 0.6312, 0.2437, 0.6312, 0.2437, 0.6312, 0.1437, 0.6312, 0.3937, 0.1187, 0.3937, 0.01875, 0.3937, 0.01875, 0.3937, 0.1187, 0.4937, 0.9812, 0.3937, 0.9812, 0.3937, 0.9812, 0.4937, 0.9812, 0.1437, 0.7312, 0.1437, 0.6312, 0.1437, 0.6312, 0.1437, 0.7312, 0.4937, 0.01875, 0.4937, 0.1187, 0.4937, 0.1187, 0.4937, 0.01875, 0.3937, 0.2687, 0.4937, 0.2687, 0.4937, 0.2687, 0.3937, 0.2687, 0.2437, 0.6312, 0.2438, 0.7312, 0.2438, 0.7312, 0.2437, 0.6312, 0.4937, 0.1187, 0.3937, 0.1187, 0.3937, 0.1187, 0.4937, 0.1187, 0.6437, 0.6312, 0.7437, 0.6312, 0.7437, 0.6312, 0.6437, 0.6312, 0.3937, 0.3687, 0.3937, 0.2687, 0.3937, 0.2687, 0.3937, 0.3687, 0.2438, 0.7312, 0.1437, 0.7312, 0.1437, 0.7312, 0.2438, 0.7312, 0.6437, 0.7312, 0.6437, 0.6312, 0.6437, 0.6312, 0.6437, 0.7312, 0.4937, 0.2687, 0.4937, 0.3687, 0.4937, 0.3687, 0.4937, 0.2687, 0.3937, 0.5187, 0.4937, 0.5187, 0.4937, 0.5187, 0.3937, 0.5187, 0.7437, 0.6312, 0.7438, 0.7312, 0.7438, 0.7312, 0.7437, 0.6312, 0.4937, 0.3687, 0.3937, 0.3687, 0.3937, 0.3687, 0.4937, 0.3687, 0.5062, 0.8812, 0.6062, 0.8812, 0.6062, 0.8812, 0.5062, 0.8812, 0.3937, 0.6187, 0.3937, 0.5187, 0.3937, 0.5187, 0.3937, 0.6187, 0.7438, 0.7312, 0.6437, 0.7312, 0.6437, 0.7312, 0.7438, 0.7312, 0.5062, 0.9812, 0.5062, 0.8812, 0.5062, 0.8812, 0.5062, 0.9812, 0.4937, 0.5187, 0.4937, 0.6188, 0.4937, 0.6188, 0.4937, 0.5187, 0.3937, 0.7688, 0.4937, 0.7687, 0.4937, 0.7687, 0.3937, 0.7688, 0.6062, 0.8812, 0.6062, 0.9812, 0.6062, 0.9812, 0.6062, 0.8812, 0.4937, 0.6188, 0.3937, 0.6187, 0.3937, 0.6187, 0.4937, 0.6188, 0.5062, 0.1312, 0.6062, 0.1312, 0.6062, 0.1312, 0.5062, 0.1312, 0.3937, 0.8687, 0.3937, 0.7688, 0.3937, 0.7688, 0.3937, 0.8687, 0.5062, 0.01875, 0.6062, 0.01875, 0.6062, 0.01875, 0.5062, 0.01875, 0.6062, 0.9812, 0.5062, 0.9812, 0.5062, 0.9812, 0.6062, 0.9812, 0.5062, 0.2312, 0.5062, 0.1312, 0.5062, 0.1312, 0.5062, 0.2312, 0.4937, 0.7687, 0.4937, 0.8688, 0.4937, 0.8688, 0.4937, 0.7687, 0.1437, 0.5187, 0.2438, 0.5187, 0.2438, 0.5187, 0.1437, 0.5187, 0.5062, 0.1187, 0.5062, 0.01875, 0.5062, 0.01875, 0.5062, 0.1187, 0.6062, 0.1312, 0.6062, 0.2312, 0.6062, 0.2312, 0.6062, 0.1312, 0.4937, 0.8688, 0.3937, 0.8687, 0.3937, 0.8687, 0.4937, 0.8688, 0.1437, 0.6187, 0.1437, 0.5187, 0.1437, 0.5187, 0.1437, 0.6187, 0.6062, 0.01875, 0.6062, 0.1188, 0.6062, 0.1188, 0.6062, 0.01875, 0.5062, 0.2687, 0.6062, 0.2687, 0.6062, 0.2687, 0.5062, 0.2687, 0.6062, 0.2312, 0.5062, 0.2312, 0.5062, 0.2312, 0.6062, 0.2312, 0.2438, 0.5187, 0.2438, 0.6188, 0.2438, 0.6188, 0.2438, 0.5187, 0.6062, 0.1188, 0.5062, 0.1187, 0.5062, 0.1187, 0.6062, 0.1188, 0.6438, 0.5187, 0.7437, 0.5187, 0.7437, 0.5187, 0.6438, 0.5187, 0.5062, 0.3687, 0.5062, 0.2687, 0.5062, 0.2687, 0.5062, 0.3687, 0.2438, 0.6188, 0.1437, 0.6187, 0.1437, 0.6187, 0.2438, 0.6188, 0.6437, 0.6187, 0.6438, 0.5187, 0.6438, 0.5187, 0.6437, 0.6187, 0.6062, 0.2687, 0.6062, 0.3688, 0.6062, 0.3688, 0.6062, 0.2687, 0.5062, 0.5187, 0.6062, 0.5188, 0.6062, 0.5188, 0.5062, 0.5187, 0.7437, 0.5187, 0.7438, 0.6188, 0.7438, 0.6188, 0.7437, 0.5187, 0.6062, 0.3688, 0.5062, 0.3687, 0.5062, 0.3687, 0.6062, 0.3688, 0.2562, 0.6312, 0.3562, 0.6312, 0.3562, 0.6312, 0.2562, 0.6312, 0.5062, 0.6187, 0.5062, 0.5187, 0.5062, 0.5187, 0.5062, 0.6187, 0.7438, 0.6188, 0.6437, 0.6187, 0.6437, 0.6187, 0.7438, 0.6188, 0.2562, 0.7312, 0.2562, 0.6312, 0.2562, 0.6312, 0.2562, 0.7312, 0.6062, 0.5188, 0.6062, 0.6188, 0.6062, 0.6188, 0.6062, 0.5188, 0.5062, 0.7687, 0.6062, 0.7688, 0.6062, 0.7688, 0.5062, 0.7687])
me_cube_002.materials.append(mat_material)
me_cube_002.materials.append(mat_material_001)
me_cube_002.update()

# ---- objects
ob_apartment_building = bpy.data.objects.new('Apartment Building', me_cube_002)

# ---- transforms, parenting, visibility, modifiers, constraints
ob_apartment_building.location = (0.0, 0.0, 0.0)
_m = ob_apartment_building.modifiers.new('Array', 'ARRAY')
_m.count = 8
_m = ob_apartment_building.modifiers.new('Array.001', 'ARRAY')
_m.relative_offset_displace = (0.0, 1.0, 0.0)
_m = ob_apartment_building.modifiers.new('Array.002', 'ARRAY')
_m.count = 4
_m.relative_offset_displace = (0.0, 0.0, 1.0)
_m = ob_apartment_building.modifiers.new('Bevel', 'BEVEL')
_m.width = 0.01
_m.width_pct = 0.01
_m.segments = 2
_m.harden_normals = True

# ---- collection membership
col_collection.objects.link(ob_apartment_building)

# ---- scene / render settings (as saved in the file)
scene.frame_start = 1; scene.frame_end = 250; scene.frame_set(1)
scene.render.engine = 'BLENDER_EEVEE_NEXT'
scene.cycles.sampling_pattern = 'TABULATED_SOBOL'
bpy.context.view_layer.update()

# ---- added for rendering (the .blend has no active camera and no usable light): camera, sun
cam_auto = bpy.data.cameras.new('AutoCamera')
cam_auto.lens = 50.0
cam_auto.sensor_width = 36.0
cam_auto.clip_end = 1000.0
ob_auto_camera = bpy.data.objects.new('AutoCamera', cam_auto)
scene.collection.objects.link(ob_auto_camera)
ob_auto_camera.location = (23.9596, -19.3516, 16.5677)
ob_auto_camera.rotation_euler = (1.09748, -7.21219e-08, 0.694738)
scene.camera = ob_auto_camera
light_auto_sun = bpy.data.lights.new('AutoSun', 'SUN')
light_auto_sun.energy = 3.0
light_auto_sun.angle = 0.0523599
ob_auto_sun = bpy.data.objects.new('AutoSun', light_auto_sun)
scene.collection.objects.link(ob_auto_sun)
ob_auto_sun.rotation_euler = (0.872665, 0.174533, 0.523599)
bpy.context.view_layer.update()
